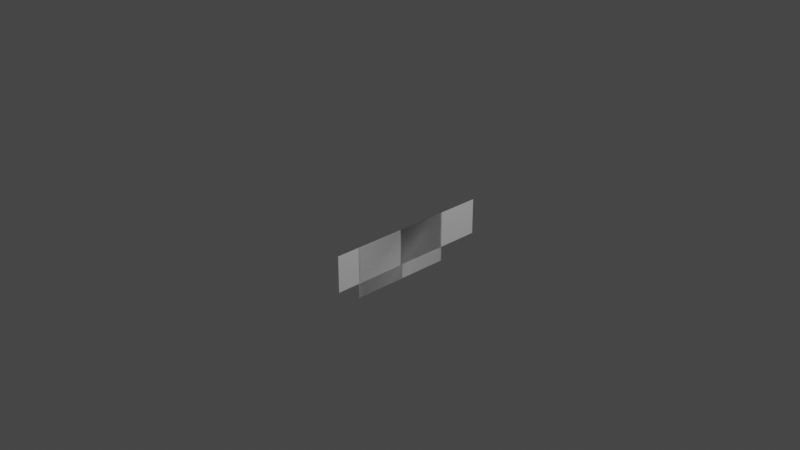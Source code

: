 # Source: knight3.blend  (saved by Blender 3.3.6; exported with 4.5.12 LTS)
import bpy
from mathutils import Matrix  # noqa: F401  (used for matrix-valued properties, if any)

bpy.ops.wm.read_factory_settings(use_empty=True)
scene = bpy.context.scene
scene.name = 'Scene'

# ---- collections
col_collection = bpy.data.collections.new('Collection'); scene.collection.children.link(col_collection)

# ---- world
world_world = bpy.data.worlds.new('World'); scene.world = world_world
world_world.use_nodes = True; world_world.node_tree.nodes.clear()
_N = world_world.node_tree.nodes; _L = world_world.node_tree.links
n0 = _N.new('ShaderNodeOutputWorld'); n0.name = 'World Output'; n0.location = (300, 300)
n1 = _N.new('ShaderNodeBackground'); n1.name = 'Background'; n1.location = (10, 300)
n1.inputs[0].default_value = (0.05088, 0.05088, 0.05088, 1.0)
_L.new(n1.outputs[0], n0.inputs[0])
n0.is_active_output = True
world_world.color = (0.05088, 0.05088, 0.05088)
world_world.use_sun_shadow = False
world_world.sun_shadow_jitter_overblur = 0.0

# ---- cameras
cam_camera = bpy.data.cameras.new('Camera')
cam_camera.clip_end = 100.0
cam_camera.ortho_scale = 7.314

# ---- lights
light_light = bpy.data.lights.new('Light', 'POINT')
light_light.transmission_factor = 0.0
light_light.energy = 1000.0
light_light.shadow_soft_size = 0.1
light_light.shadow_maximum_resolution = 0.006
light_light.use_absolute_resolution = True

# ---- meshes
me_plane = bpy.data.meshes.new('Plane')
me_plane.from_pydata([(-1.0, -1.0, 0.0), (1.0, -1.0, 0.0), (-1.0, 1.0, 0.0), (1.0, 1.0, 0.0), (1.086, 1.0, 9.118e-08), (1.086, -1.0, 9.118e-08), (3.086, -1.0, 9.118e-08), (3.086, 1.0, 9.118e-08), (-1.0, -0.4229, 0.0), (1.0, -0.4229, 0.0), (1.086, -0.4229, 9.118e-08), (3.086, -0.4229, 9.118e-08), (-1.924, 1.0, 3.593e-15), (-1.924, -0.4229, 3.593e-15), (4.762, 1.0, 9.118e-08), (4.762, -0.4229, 9.118e-08)], [], [(8, 2, 3, 9), (10, 11, 7, 4), (9, 3, 7, 11), (8, 0, 5, 10), (3, 2, 4, 7), (0, 1, 6, 5), (2, 8, 10, 4), (1, 9, 11, 6), (5, 6, 11, 10), (0, 8, 9, 1), (2, 8, 13, 12), (7, 11, 15, 14)])
_uv = me_plane.uv_layers.new(name='UVMap')
_uv.uv.foreach_set('vector', [0.0, 0.2885, 0.0, 1.0, 1.0, 1.0, 1.0, 0.2885, 0.0, 0.2885, 1.0, 0.2885, 1.0, 1.0, 0.0, 1.0, 1.0, 0.2885, 1.0, 1.0, 1.0, 1.0, 1.0, 0.2885, 0.0, 0.2885, 0.0, 0.0, 0.0, 0.0, 0.0, 0.2885, 1.0, 1.0, 0.0, 1.0, 0.0, 1.0, 1.0, 1.0, 0.0, 0.0, 1.0, 0.0, 1.0, 0.0, 0.0, 0.0, 0.0, 1.0, 0.0, 0.2885, 0.0, 0.2885, 0.0, 1.0, 1.0, 0.0, 1.0, 0.2885, 1.0, 0.2885, 1.0, 0.0, 0.0, 0.0, 1.0, 0.0, 1.0, 0.2885, 0.0, 0.2885, 0.0, 0.0, 0.0, 0.2885, 1.0, 0.2885, 1.0, 0.0, 0.0, 1.0, 0.0, 0.2885, 0.0, 0.2885, 0.0, 1.0, 1.0, 1.0, 1.0, 0.2885, 1.0, 0.2885, 1.0, 1.0])
me_plane.update()

# ---- objects
ob_light = bpy.data.objects.new('Light', light_light)
ob_camera = bpy.data.objects.new('Camera', cam_camera)
ob_empty = bpy.data.objects.new('Empty', None)
ob_plane = bpy.data.objects.new('Plane', me_plane)

# ---- transforms, parenting, visibility, modifiers, constraints
ob_light.location = (4.076, 1.005, 5.904)
ob_light.rotation_euler = (0.6503, 0.05522, 1.866)
ob_light.lock_rotations_4d = False
ob_light.empty_display_type = 'ARROWS'
ob_light.color = (0.0, 0.0, 0.0, 0.0)
ob_light.lineart.crease_threshold = 0.0
ob_camera.location = (7.359, -6.926, 4.958)
ob_camera.rotation_euler = (1.109, 0.0, 0.8149)
ob_camera.lock_rotations_4d = False
ob_camera.empty_display_type = 'ARROWS'
ob_camera.color = (0.0, 0.0, 0.0, 0.0)
ob_camera.display_type = 'WIRE'
ob_camera.lineart.crease_threshold = 0.0
ob_empty.location = (0.0, 0.0, 0.0)
ob_empty.rotation_euler = (1.571, 6.283, 1.571)
ob_empty.empty_display_type = 'IMAGE'
ob_empty.empty_display_size = 5.0
ob_plane.location = (0.0208, -0.2846, -0.4057)
ob_plane.rotation_euler = (1.571, 6.283, 1.571)
ob_plane.scale = (0.2851, 0.2851, 0.2851)

# ---- collection membership
col_collection.objects.link(ob_light)
col_collection.objects.link(ob_camera)
col_collection.objects.link(ob_empty)
col_collection.objects.link(ob_plane)

# ---- scene / render settings (as saved in the file)
scene.camera = ob_camera
scene.frame_start = 1; scene.frame_end = 250; scene.frame_set(1)
scene.render.engine = 'BLENDER_EEVEE_NEXT'
scene.cycles.sampling_pattern = 'TABULATED_SOBOL'
scene.cycles.use_light_tree = False
scene.view_settings.view_transform = 'Filmic'
bpy.context.view_layer.update()
